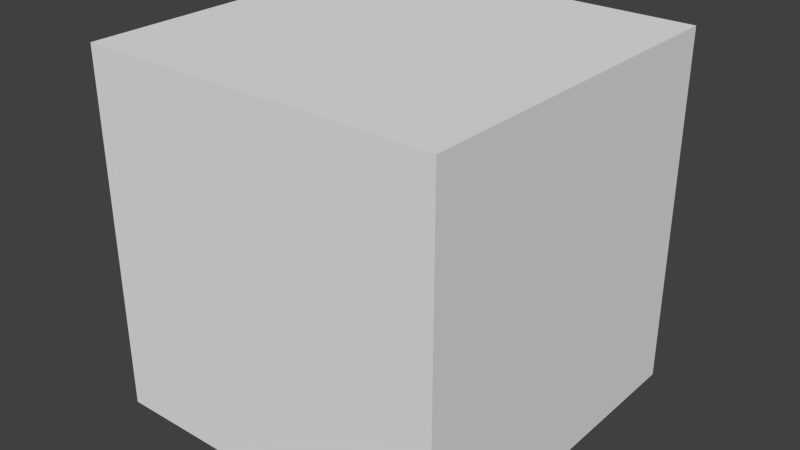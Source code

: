# Source: particle.blend  (saved by Blender 2.76.0; exported with 4.5.12 LTS)
import bpy
from mathutils import Matrix  # noqa: F401  (used for matrix-valued properties, if any)

bpy.ops.wm.read_factory_settings(use_empty=True)
scene = bpy.context.scene
scene.name = 'Scene'

# ---- collections
col_collection_1 = bpy.data.collections.new('Collection 1'); scene.collection.children.link(col_collection_1)

# ---- world
world_world = bpy.data.worlds.new('World'); scene.world = world_world
world_world.color = (0.05088, 0.05088, 0.05088)
world_world.use_sun_shadow = False
world_world.sun_shadow_jitter_overblur = 0.0
world_world.cycles.sampling_method = 'MANUAL'
world_world.cycles.sample_map_resolution = 256

# ---- meshes
me_cube_008 = bpy.data.meshes.new('Cube.008')
me_cube_008.from_pydata([(0.15, 0.15, 2.444e-08), (0.15, -0.15, -2.444e-08), (-0.15, -0.15, -2.444e-08), (-0.15, 0.15, 2.444e-08), (0.15, 0.15, 0.3), (-0.15, 0.15, 0.3), (-0.15, -0.15, 0.3), (0.15, -0.15, 0.3)], [], [(0, 1, 2, 3), (4, 5, 6, 7), (0, 4, 7, 1), (1, 7, 6, 2), (2, 6, 5, 3), (4, 0, 3, 5)])
_uv = me_cube_008.uv_layers.new(name='UVMap')
_uv.uv.foreach_set('vector', [0.9006, 0.4617, 0.9006, 0.5201, 0.8422, 0.5201, 0.8422, 0.4617, 0.294, 0.7024, 0.05595, 0.7024, 0.05595, 0.4643, 0.294, 0.4643, 0.6302, 0.331, 0.6302, 0.569, 0.3921, 0.569, 0.3921, 0.331, 0.7143, 0.2857, 0.7143, 0.04762, 0.9524, 0.04762, 0.9524, 0.2857, 0.8189, 0.3799, 0.8189, 0.4383, 0.7605, 0.4383, 0.7605, 0.3799, 0.6921, 0.406, 0.9302, 0.406, 0.9302, 0.644, 0.6921, 0.644])
me_cube_008.use_remesh_preserve_volume = False
me_cube_008.use_remesh_preserve_attributes = False
me_cube_008.use_mirror_vertex_groups = False
me_cube_008.update()
me_cube_008.normals_split_custom_set([tuple(v) for v in zip(*[iter([0.0, 1.629e-07, -1.0, 0.0, 1.629e-07, -1.0, 0.0, 1.629e-07, -1.0, 0.0, 1.629e-07, -1.0, 0.0, -1.987e-07, 1.0, 0.0, -1.987e-07, 1.0, 0.0, -1.987e-07, 1.0, 0.0, -1.987e-07, 1.0, 1.0, 0.0, 0.0, 1.0, 0.0, 0.0, 1.0, 0.0, 0.0, 1.0, 0.0, 0.0, 0.0, -1.0, -1.656e-07, 0.0, -1.0, -1.656e-07, 0.0, -1.0, -1.656e-07, 0.0, -1.0, -1.656e-07, -1.0, 0.0, 0.0, -1.0, 0.0, 0.0, -1.0, 0.0, 0.0, -1.0, 0.0, 0.0, 0.0, 1.0, 1.242e-07, 0.0, 1.0, 1.242e-07, 0.0, 1.0, 1.242e-07, 0.0, 1.0, 1.242e-07])] * 3)])

# ---- objects
ob_cube_008 = bpy.data.objects.new('Cube.008', me_cube_008)

# ---- transforms, parenting, visibility, modifiers, constraints
ob_cube_008.location = (0.0, 0.0, 0.0)
ob_cube_008.lineart.crease_threshold = 0.0

# ---- collection membership
col_collection_1.objects.link(ob_cube_008)

# ---- scene / render settings (as saved in the file)
scene.frame_start = 1; scene.frame_end = 250; scene.frame_set(1)
scene.render.engine = 'BLENDER_EEVEE_NEXT'
scene.render.resolution_percentage = 50
scene.render.dither_intensity = 0.0
scene.cycles.use_denoising = False
scene.cycles.samples = 10
scene.cycles.sampling_pattern = 'TABULATED_SOBOL'
scene.cycles.light_sampling_threshold = 0.0
scene.cycles.use_adaptive_sampling = False
scene.cycles.use_light_tree = False
scene.cycles.blur_glossy = 0.0
scene.cycles.pixel_filter_type = 'GAUSSIAN'
scene.cycles.sample_clamp_indirect = 0.0
scene.view_settings.view_transform = 'Standard'
bpy.context.view_layer.update()

# ---- added for rendering (the .blend has no active camera and no usable light): camera, sun
cam_auto = bpy.data.cameras.new('AutoCamera')
cam_auto.lens = 50.0
cam_auto.sensor_width = 36.0
cam_auto.clip_end = 1000.0
ob_auto_camera = bpy.data.objects.new('AutoCamera', cam_auto)
scene.collection.objects.link(ob_auto_camera)
ob_auto_camera.location = (0.480761, -0.576913, 0.534609)
ob_auto_camera.rotation_euler = (1.09748, -7.21219e-08, 0.694738)
scene.camera = ob_auto_camera
light_auto_sun = bpy.data.lights.new('AutoSun', 'SUN')
light_auto_sun.energy = 3.0
light_auto_sun.angle = 0.0523599
ob_auto_sun = bpy.data.objects.new('AutoSun', light_auto_sun)
scene.collection.objects.link(ob_auto_sun)
ob_auto_sun.rotation_euler = (0.872665, 0.174533, 0.523599)
bpy.context.view_layer.update()
